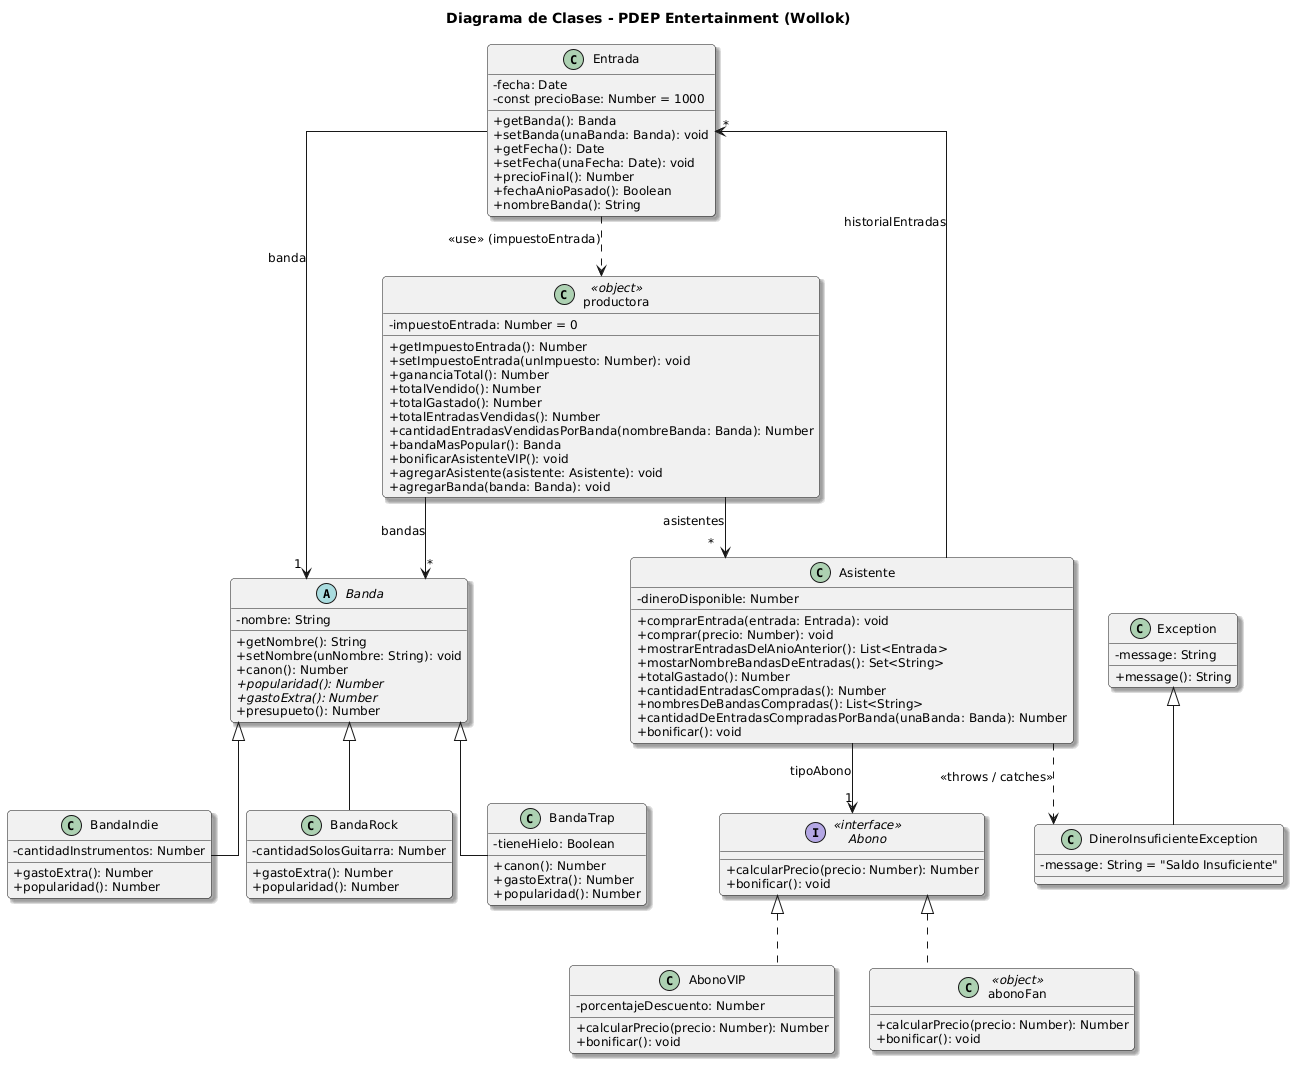

The diagram above was rendered by PlantUML. Its source (embedded in the PNG):
@startuml
' ==========================================================
' CONFIGURACIONES DE ESTILO Y PRESENTACION
' ==========================================================
skinparam classAttributeIconSize 0
skinparam monochrome false
skinparam roundcorner 8
skinparam shadowing true
skinparam linetype ortho
skinparam defaultFontName "Segoe UI", Arial, sans-serif
skinparam defaultFontSize 12

title Diagrama de Clases - PDEP Entertainment (Wollok)

' ==========================================================
' JERARQUIA DE BANDAS
' ==========================================================
abstract class Banda {
    - nombre: String
    + getNombre(): String
    + setNombre(unNombre: String): void
    + canon(): Number
    + {abstract} popularidad(): Number
    + {abstract} gastoExtra(): Number
    + presupueto(): Number
}

class BandaIndie {
    - cantidadInstrumentos: Number
    + gastoExtra(): Number
    + popularidad(): Number
}

class BandaRock {
    - cantidadSolosGuitarra: Number
    + gastoExtra(): Number
    + popularidad(): Number
}

class BandaTrap {
    - tieneHielo: Boolean
    + canon(): Number
    + gastoExtra(): Number
    + popularidad(): Number
}

Banda <|-- BandaIndie
Banda <|-- BandaRock
Banda <|-- BandaTrap

' ==========================================================
' ESTRATEGIA DE ABONOS (POLIMORFISMO)
' ==========================================================
interface Abono <<interface>> {
    + calcularPrecio(precio: Number): Number
    + bonificar(): void
}

class AbonoVIP {
    - porcentajeDescuento: Number
    + calcularPrecio(precio: Number): Number
    + bonificar(): void
}

class abonoFan <<object>> {
    + calcularPrecio(precio: Number): Number
    + bonificar(): void
}

Abono <|.. AbonoVIP
Abono <|.. abonoFan

' ==========================================================
' ENTRADAS
' ==========================================================
class Entrada {
    - fecha: Date
    - const precioBase: Number = 1000
    + getBanda(): Banda
    + setBanda(unaBanda: Banda): void
    + getFecha(): Date
    + setFecha(unaFecha: Date): void
    + precioFinal(): Number
    + fechaAnioPasado(): Boolean
    + nombreBanda(): String
}

' ==========================================================
' ASISTENTES
' ==========================================================
class Asistente {
    - dineroDisponible: Number
    + comprarEntrada(entrada: Entrada): void
    + comprar(precio: Number): void
    + mostrarEntradasDelAnioAnterior(): List<Entrada>
    + mostarNombreBandasDeEntradas(): Set<String>
    + totalGastado(): Number
    + cantidadEntradasCompradas(): Number
    + nombresDeBandasCompradas(): List<String>
    + cantidadDeEntradasCompradasPorBanda(unaBanda: Banda): Number
    + bonificar(): void
}

' ==========================================================
' PRODUCTORA
' ==========================================================
class productora <<object>> {
    - impuestoEntrada: Number = 0
    + getImpuestoEntrada(): Number
    + setImpuestoEntrada(unImpuesto: Number): void
    + gananciaTotal(): Number
    + totalVendido(): Number
    + totalGastado(): Number
    + totalEntradasVendidas(): Number
    + cantidadEntradasVendidasPorBanda(nombreBanda: Banda): Number
    + bandaMasPopular(): Banda
    + bonificarAsistenteVIP(): void
    + agregarAsistente(asistente: Asistente): void
    + agregarBanda(banda: Banda): void
}

' ==========================================================
' MANEJO DE ERRORES / EXCEPCIONES
' ==========================================================
class Exception {
    - message: String
    + message(): String
}

class DineroInsuficienteException {
    - message: String = "Saldo Insuficiente"
}

Exception <|-- DineroInsuficienteException

' ==========================================================
' RELACIONES Y ASOCIACIONES
' ==========================================================
productora --> "*" Asistente : asistentes
productora --> "*" Banda : bandas

Asistente --> "*" Entrada : historialEntradas
Asistente --> "1" Abono : tipoAbono

Entrada --> "1" Banda : banda

Entrada ..> productora : <<use>> (impuestoEntrada)
Asistente ..> DineroInsuficienteException : <<throws / catches>>
@enduml